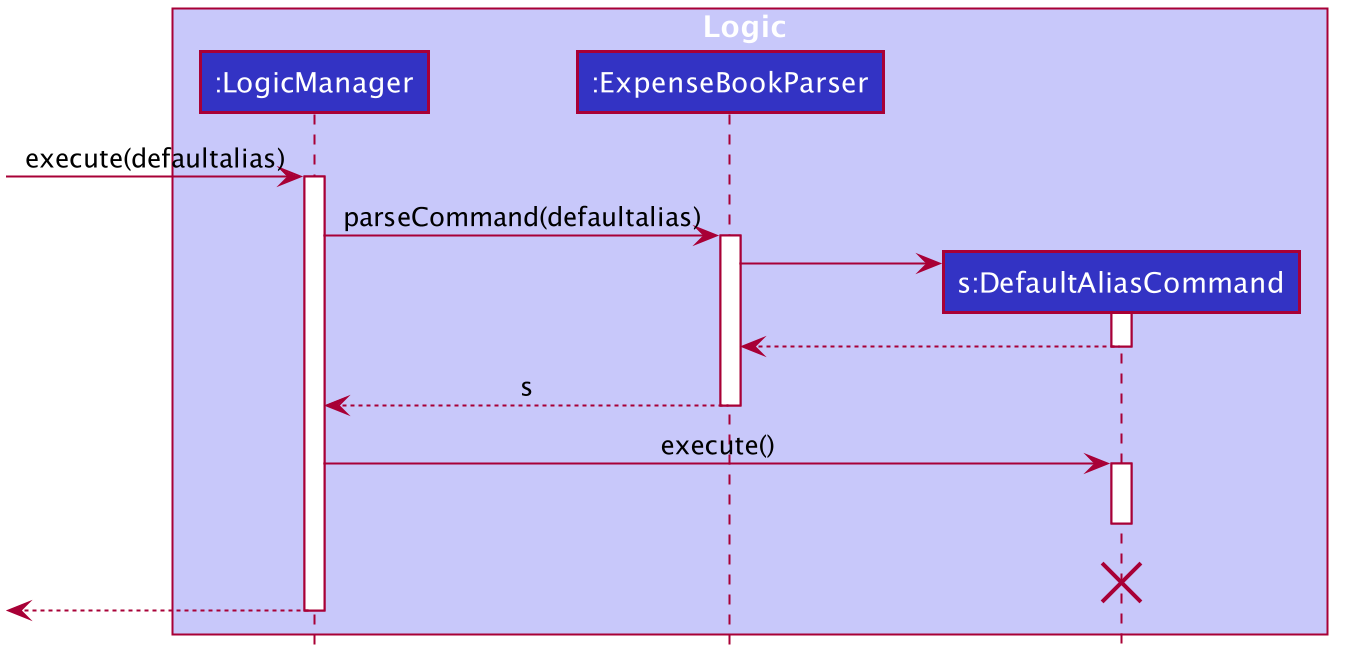

The diagram above was rendered by PlantUML. Its source (embedded in the PNG):
@startuml








skinparam BackgroundColor #FFFFFFF

skinparam Shadowing false

skinparam Class {
    FontColor #FFFFFF
    BorderThickness 1
    BorderColor #FFFFFF
    StereotypeFontColor #FFFFFF
    FontName Arial
}

skinparam Actor {
    BorderColor #000000
    Color #000000
    FontName Arial
}

skinparam Sequence {
    MessageAlign center
    BoxFontSize 15
    BoxPadding 0
    BoxFontColor #FFFFFF
    FontName Arial
}

skinparam Participant {
    FontColor #FFFFFFF
    Padding 20
}

skinparam MinClassWidth 50
skinparam ParticipantPadding 10
skinparam Shadowing false
skinparam DefaultTextAlignment center
skinparam packageStyle Rectangle

hide footbox
hide members
hide circle

box Logic #C8C8FA
participant ":LogicManager" as LogicManager #3333C4
participant ":ExpenseBookParser" as ExpenseBookParser #3333C4
participant "s:DefaultAliasCommand" as DefaultAliasCommand #3333C4
end box

[-> LogicManager : execute(defaultalias)
activate LogicManager

LogicManager -> ExpenseBookParser : parseCommand(defaultalias)
activate ExpenseBookParser

create DefaultAliasCommand
ExpenseBookParser -> DefaultAliasCommand
activate DefaultAliasCommand

DefaultAliasCommand --> ExpenseBookParser
deactivate DefaultAliasCommand

ExpenseBookParser --> LogicManager : s
deactivate ExpenseBookParser

LogicManager -> DefaultAliasCommand : execute()
activate DefaultAliasCommand

deactivate DefaultAliasCommand
DefaultAliasCommand -[hidden]-> LogicManager : result
destroy DefaultAliasCommand

[<--LogicManager
deactivate LogicManager
@enduml